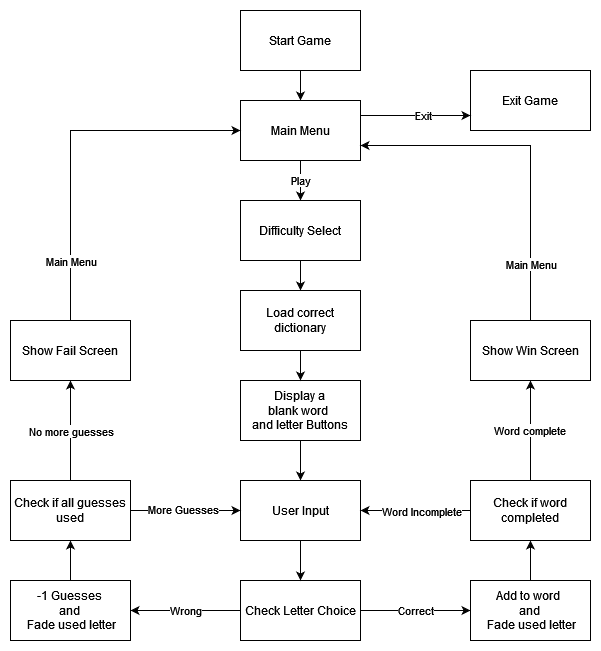

The diagram above was exported from draw.io. Its source (the exported page's mxGraphModel, read from the mxfile embedded in the PNG):
<mxGraphModel dx="1434" dy="739" grid="1" gridSize="10" guides="1" tooltips="1" connect="1" arrows="1" fold="1" page="1" pageScale="1" pageWidth="827" pageHeight="1169" math="0" shadow="0">
  <root>
    <mxCell id="0" />
    <mxCell id="1" parent="0" />
    <mxCell id="TcnP27nnTozr-PaMKJBG-20" style="edgeStyle=orthogonalEdgeStyle;rounded=0;orthogonalLoop=1;jettySize=auto;html=1;exitX=0.5;exitY=1;exitDx=0;exitDy=0;entryX=0.5;entryY=0;entryDx=0;entryDy=0;" parent="1" source="TcnP27nnTozr-PaMKJBG-9" target="TcnP27nnTozr-PaMKJBG-11" edge="1">
      <mxGeometry relative="1" as="geometry" />
    </mxCell>
    <mxCell id="TcnP27nnTozr-PaMKJBG-9" value="Start Game" style="rounded=0;whiteSpace=wrap;html=1;" parent="1" vertex="1">
      <mxGeometry x="340" y="270" width="120" height="60" as="geometry" />
    </mxCell>
    <mxCell id="TcnP27nnTozr-PaMKJBG-10" value="Exit Game" style="rounded=0;whiteSpace=wrap;html=1;" parent="1" vertex="1">
      <mxGeometry x="570" y="330" width="120" height="60" as="geometry" />
    </mxCell>
    <mxCell id="TcnP27nnTozr-PaMKJBG-21" value="Exit" style="edgeStyle=orthogonalEdgeStyle;rounded=0;orthogonalLoop=1;jettySize=auto;html=1;exitX=1;exitY=0.25;exitDx=0;exitDy=0;" parent="1" source="TcnP27nnTozr-PaMKJBG-11" edge="1">
      <mxGeometry x="0.1429" relative="1" as="geometry">
        <mxPoint x="570" y="375" as="targetPoint" />
        <Array as="points">
          <mxPoint x="570" y="375" />
        </Array>
        <mxPoint as="offset" />
      </mxGeometry>
    </mxCell>
    <mxCell id="TcnP27nnTozr-PaMKJBG-22" value="Play" style="edgeStyle=orthogonalEdgeStyle;rounded=0;orthogonalLoop=1;jettySize=auto;html=1;exitX=0.5;exitY=1;exitDx=0;exitDy=0;entryX=0.5;entryY=0;entryDx=0;entryDy=0;" parent="1" source="TcnP27nnTozr-PaMKJBG-11" target="TcnP27nnTozr-PaMKJBG-12" edge="1">
      <mxGeometry relative="1" as="geometry" />
    </mxCell>
    <mxCell id="TcnP27nnTozr-PaMKJBG-11" value="Main Menu" style="rounded=0;whiteSpace=wrap;html=1;" parent="1" vertex="1">
      <mxGeometry x="340" y="360" width="120" height="60" as="geometry" />
    </mxCell>
    <mxCell id="TcnP27nnTozr-PaMKJBG-12" value="Difficulty Select" style="rounded=0;whiteSpace=wrap;html=1;" parent="1" vertex="1">
      <mxGeometry x="340" y="460" width="120" height="60" as="geometry" />
    </mxCell>
    <mxCell id="TcnP27nnTozr-PaMKJBG-24" style="edgeStyle=orthogonalEdgeStyle;rounded=0;orthogonalLoop=1;jettySize=auto;html=1;exitX=0.5;exitY=1;exitDx=0;exitDy=0;entryX=0.5;entryY=0;entryDx=0;entryDy=0;" parent="1" source="TcnP27nnTozr-PaMKJBG-13" target="TcnP27nnTozr-PaMKJBG-15" edge="1">
      <mxGeometry relative="1" as="geometry" />
    </mxCell>
    <mxCell id="TcnP27nnTozr-PaMKJBG-13" value="Display a&lt;br&gt;blank word&amp;nbsp;&lt;br&gt;and letter Buttons" style="rounded=0;whiteSpace=wrap;html=1;" parent="1" vertex="1">
      <mxGeometry x="340" y="640" width="120" height="60" as="geometry" />
    </mxCell>
    <mxCell id="TcnP27nnTozr-PaMKJBG-26" value="Correct" style="edgeStyle=orthogonalEdgeStyle;rounded=0;orthogonalLoop=1;jettySize=auto;html=1;exitX=1;exitY=0.5;exitDx=0;exitDy=0;entryX=0;entryY=0.5;entryDx=0;entryDy=0;" parent="1" source="TcnP27nnTozr-PaMKJBG-14" target="TcnP27nnTozr-PaMKJBG-16" edge="1">
      <mxGeometry relative="1" as="geometry" />
    </mxCell>
    <mxCell id="TcnP27nnTozr-PaMKJBG-35" value="Wrong" style="edgeStyle=orthogonalEdgeStyle;rounded=0;orthogonalLoop=1;jettySize=auto;html=1;exitX=0;exitY=0.5;exitDx=0;exitDy=0;entryX=1;entryY=0.5;entryDx=0;entryDy=0;" parent="1" source="TcnP27nnTozr-PaMKJBG-14" target="TcnP27nnTozr-PaMKJBG-17" edge="1">
      <mxGeometry relative="1" as="geometry" />
    </mxCell>
    <mxCell id="TcnP27nnTozr-PaMKJBG-14" value="Check Letter Choice" style="rounded=0;whiteSpace=wrap;html=1;" parent="1" vertex="1">
      <mxGeometry x="340" y="840" width="120" height="60" as="geometry" />
    </mxCell>
    <mxCell id="TcnP27nnTozr-PaMKJBG-25" style="edgeStyle=orthogonalEdgeStyle;rounded=0;orthogonalLoop=1;jettySize=auto;html=1;exitX=0.5;exitY=1;exitDx=0;exitDy=0;entryX=0.5;entryY=0;entryDx=0;entryDy=0;" parent="1" source="TcnP27nnTozr-PaMKJBG-15" target="TcnP27nnTozr-PaMKJBG-14" edge="1">
      <mxGeometry relative="1" as="geometry" />
    </mxCell>
    <mxCell id="TcnP27nnTozr-PaMKJBG-15" value="User Input" style="rounded=0;whiteSpace=wrap;html=1;" parent="1" vertex="1">
      <mxGeometry x="340" y="740" width="120" height="60" as="geometry" />
    </mxCell>
    <mxCell id="TcnP27nnTozr-PaMKJBG-27" style="edgeStyle=orthogonalEdgeStyle;rounded=0;orthogonalLoop=1;jettySize=auto;html=1;exitX=0.5;exitY=0;exitDx=0;exitDy=0;entryX=0.5;entryY=1;entryDx=0;entryDy=0;" parent="1" source="TcnP27nnTozr-PaMKJBG-16" target="TcnP27nnTozr-PaMKJBG-19" edge="1">
      <mxGeometry relative="1" as="geometry" />
    </mxCell>
    <mxCell id="TcnP27nnTozr-PaMKJBG-16" value="Add to word&amp;nbsp;&lt;br&gt;and&lt;br&gt;&amp;nbsp;Fade used letter" style="rounded=0;whiteSpace=wrap;html=1;" parent="1" vertex="1">
      <mxGeometry x="570" y="840" width="120" height="60" as="geometry" />
    </mxCell>
    <mxCell id="TcnP27nnTozr-PaMKJBG-37" style="edgeStyle=orthogonalEdgeStyle;rounded=0;orthogonalLoop=1;jettySize=auto;html=1;exitX=0.5;exitY=0;exitDx=0;exitDy=0;" parent="1" source="TcnP27nnTozr-PaMKJBG-17" target="TcnP27nnTozr-PaMKJBG-18" edge="1">
      <mxGeometry relative="1" as="geometry" />
    </mxCell>
    <mxCell id="TcnP27nnTozr-PaMKJBG-17" value="-1 Guesses&lt;br&gt;and&lt;br&gt;&amp;nbsp;Fade used letter" style="rounded=0;whiteSpace=wrap;html=1;" parent="1" vertex="1">
      <mxGeometry x="110" y="840" width="120" height="60" as="geometry" />
    </mxCell>
    <mxCell id="TcnP27nnTozr-PaMKJBG-38" style="edgeStyle=orthogonalEdgeStyle;rounded=0;orthogonalLoop=1;jettySize=auto;html=1;exitX=1;exitY=0.5;exitDx=0;exitDy=0;entryX=0;entryY=0.5;entryDx=0;entryDy=0;" parent="1" source="TcnP27nnTozr-PaMKJBG-18" target="TcnP27nnTozr-PaMKJBG-15" edge="1">
      <mxGeometry relative="1" as="geometry" />
    </mxCell>
    <mxCell id="TcnP27nnTozr-PaMKJBG-39" value="More Guesses" style="edgeLabel;html=1;align=center;verticalAlign=middle;resizable=0;points=[];" parent="TcnP27nnTozr-PaMKJBG-38" vertex="1" connectable="0">
      <mxGeometry x="-0.0545" y="2" relative="1" as="geometry">
        <mxPoint as="offset" />
      </mxGeometry>
    </mxCell>
    <mxCell id="TcnP27nnTozr-PaMKJBG-42" style="edgeStyle=orthogonalEdgeStyle;rounded=0;orthogonalLoop=1;jettySize=auto;html=1;entryX=0.5;entryY=1;entryDx=0;entryDy=0;exitX=0.5;exitY=0;exitDx=0;exitDy=0;" parent="1" source="TcnP27nnTozr-PaMKJBG-18" target="TcnP27nnTozr-PaMKJBG-41" edge="1">
      <mxGeometry relative="1" as="geometry">
        <mxPoint x="60" y="710" as="sourcePoint" />
      </mxGeometry>
    </mxCell>
    <mxCell id="TcnP27nnTozr-PaMKJBG-57" value="No more guesses" style="edgeLabel;html=1;align=center;verticalAlign=middle;resizable=0;points=[];" parent="TcnP27nnTozr-PaMKJBG-42" vertex="1" connectable="0">
      <mxGeometry x="0.1" y="2" relative="1" as="geometry">
        <mxPoint x="2" y="5" as="offset" />
      </mxGeometry>
    </mxCell>
    <mxCell id="TcnP27nnTozr-PaMKJBG-18" value="Check if all guesses used" style="rounded=0;whiteSpace=wrap;html=1;" parent="1" vertex="1">
      <mxGeometry x="110" y="740" width="120" height="60" as="geometry" />
    </mxCell>
    <mxCell id="TcnP27nnTozr-PaMKJBG-29" style="edgeStyle=orthogonalEdgeStyle;rounded=0;orthogonalLoop=1;jettySize=auto;html=1;exitX=0;exitY=0.5;exitDx=0;exitDy=0;entryX=1;entryY=0.5;entryDx=0;entryDy=0;" parent="1" source="TcnP27nnTozr-PaMKJBG-19" target="TcnP27nnTozr-PaMKJBG-15" edge="1">
      <mxGeometry relative="1" as="geometry" />
    </mxCell>
    <mxCell id="TcnP27nnTozr-PaMKJBG-30" value="Word Incomplete" style="edgeLabel;html=1;align=center;verticalAlign=middle;resizable=0;points=[];" parent="TcnP27nnTozr-PaMKJBG-29" vertex="1" connectable="0">
      <mxGeometry x="0.0581" y="4" relative="1" as="geometry">
        <mxPoint x="8" y="-4" as="offset" />
      </mxGeometry>
    </mxCell>
    <mxCell id="TcnP27nnTozr-PaMKJBG-47" style="edgeStyle=orthogonalEdgeStyle;rounded=0;orthogonalLoop=1;jettySize=auto;html=1;entryX=0.5;entryY=1;entryDx=0;entryDy=0;" parent="1" source="TcnP27nnTozr-PaMKJBG-19" target="TcnP27nnTozr-PaMKJBG-43" edge="1">
      <mxGeometry relative="1" as="geometry" />
    </mxCell>
    <mxCell id="TcnP27nnTozr-PaMKJBG-58" value="Word complete" style="edgeLabel;html=1;align=center;verticalAlign=middle;resizable=0;points=[];" parent="TcnP27nnTozr-PaMKJBG-47" vertex="1" connectable="0">
      <mxGeometry x="0.0143" y="2" relative="1" as="geometry">
        <mxPoint as="offset" />
      </mxGeometry>
    </mxCell>
    <mxCell id="TcnP27nnTozr-PaMKJBG-19" value="Check if word completed" style="rounded=0;whiteSpace=wrap;html=1;" parent="1" vertex="1">
      <mxGeometry x="570" y="740" width="120" height="60" as="geometry" />
    </mxCell>
    <mxCell id="TcnP27nnTozr-PaMKJBG-32" value="" style="edgeStyle=orthogonalEdgeStyle;rounded=0;orthogonalLoop=1;jettySize=auto;html=1;exitX=0.5;exitY=1;exitDx=0;exitDy=0;entryX=0.5;entryY=0;entryDx=0;entryDy=0;" parent="1" source="TcnP27nnTozr-PaMKJBG-12" target="TcnP27nnTozr-PaMKJBG-31" edge="1">
      <mxGeometry relative="1" as="geometry">
        <mxPoint x="400" y="520" as="sourcePoint" />
        <mxPoint x="400" y="640" as="targetPoint" />
      </mxGeometry>
    </mxCell>
    <mxCell id="TcnP27nnTozr-PaMKJBG-34" style="edgeStyle=orthogonalEdgeStyle;rounded=0;orthogonalLoop=1;jettySize=auto;html=1;exitX=0.5;exitY=1;exitDx=0;exitDy=0;entryX=0.5;entryY=0;entryDx=0;entryDy=0;" parent="1" source="TcnP27nnTozr-PaMKJBG-31" target="TcnP27nnTozr-PaMKJBG-13" edge="1">
      <mxGeometry relative="1" as="geometry" />
    </mxCell>
    <mxCell id="TcnP27nnTozr-PaMKJBG-31" value="Load correct dictionary" style="rounded=0;whiteSpace=wrap;html=1;" parent="1" vertex="1">
      <mxGeometry x="340" y="550" width="120" height="60" as="geometry" />
    </mxCell>
    <mxCell id="TcnP27nnTozr-PaMKJBG-41" value="Show Fail Screen" style="rounded=0;whiteSpace=wrap;html=1;" parent="1" vertex="1">
      <mxGeometry x="110" y="580" width="120" height="60" as="geometry" />
    </mxCell>
    <mxCell id="TcnP27nnTozr-PaMKJBG-43" value="Show Win Screen" style="rounded=0;whiteSpace=wrap;html=1;" parent="1" vertex="1">
      <mxGeometry x="570" y="580" width="120" height="60" as="geometry" />
    </mxCell>
    <mxCell id="TcnP27nnTozr-PaMKJBG-50" style="edgeStyle=orthogonalEdgeStyle;rounded=0;orthogonalLoop=1;jettySize=auto;html=1;exitX=0.5;exitY=0;exitDx=0;exitDy=0;entryX=0;entryY=0.5;entryDx=0;entryDy=0;" parent="1" source="TcnP27nnTozr-PaMKJBG-41" target="TcnP27nnTozr-PaMKJBG-11" edge="1">
      <mxGeometry relative="1" as="geometry">
        <Array as="points">
          <mxPoint x="170" y="390" />
        </Array>
        <mxPoint x="160" y="1040" as="sourcePoint" />
      </mxGeometry>
    </mxCell>
    <mxCell id="TcnP27nnTozr-PaMKJBG-52" value="Main Menu" style="edgeLabel;html=1;align=center;verticalAlign=middle;resizable=0;points=[];" parent="TcnP27nnTozr-PaMKJBG-50" vertex="1" connectable="0">
      <mxGeometry x="-0.9044" y="2" relative="1" as="geometry">
        <mxPoint x="2" y="-43" as="offset" />
      </mxGeometry>
    </mxCell>
    <mxCell id="TcnP27nnTozr-PaMKJBG-51" style="edgeStyle=orthogonalEdgeStyle;rounded=0;orthogonalLoop=1;jettySize=auto;html=1;exitX=0.5;exitY=0;exitDx=0;exitDy=0;entryX=1;entryY=0.75;entryDx=0;entryDy=0;" parent="1" source="TcnP27nnTozr-PaMKJBG-43" target="TcnP27nnTozr-PaMKJBG-11" edge="1">
      <mxGeometry relative="1" as="geometry">
        <Array as="points">
          <mxPoint x="630" y="405" />
        </Array>
        <mxPoint x="630" y="520" as="sourcePoint" />
        <mxPoint x="500" y="410" as="targetPoint" />
      </mxGeometry>
    </mxCell>
    <mxCell id="TcnP27nnTozr-PaMKJBG-53" value="Main Menu" style="edgeLabel;html=1;align=center;verticalAlign=middle;resizable=0;points=[];" parent="TcnP27nnTozr-PaMKJBG-51" vertex="1" connectable="0">
      <mxGeometry x="-0.9" y="3" relative="1" as="geometry">
        <mxPoint x="3" y="-40" as="offset" />
      </mxGeometry>
    </mxCell>
  </root>
</mxGraphModel>